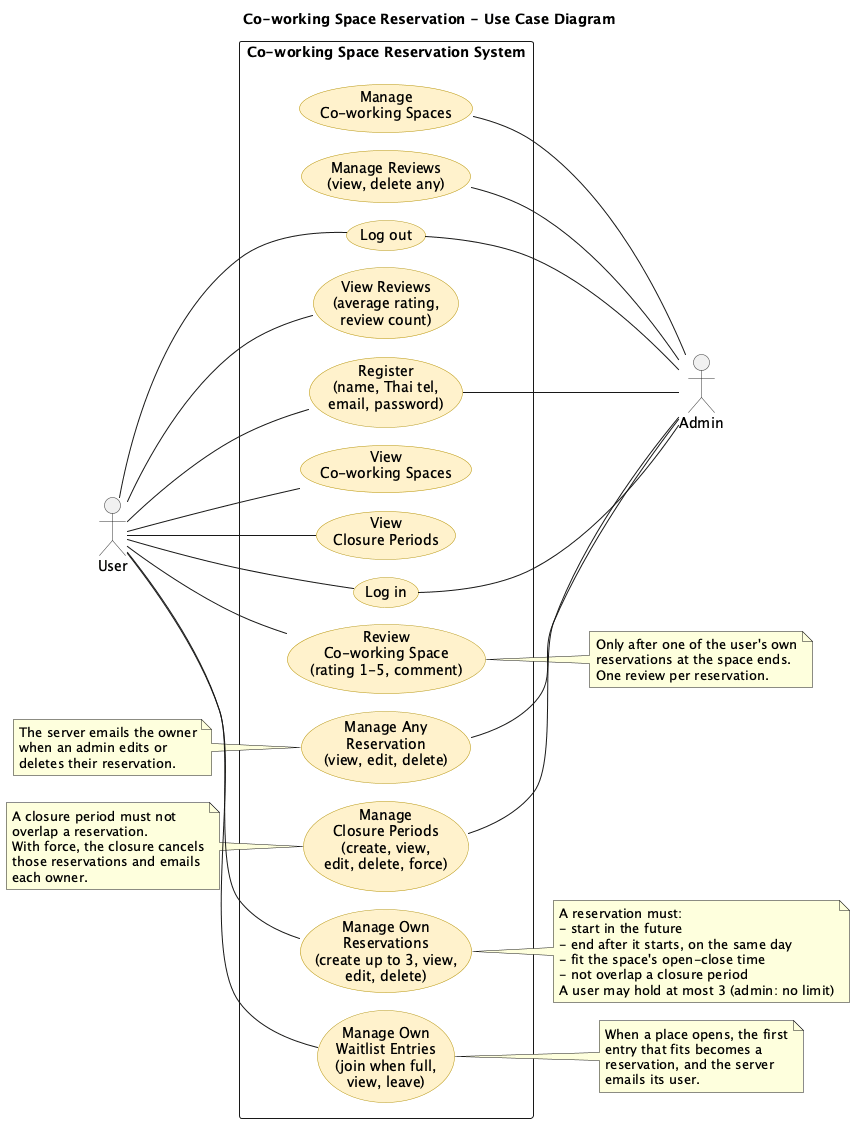

The diagram above was rendered by PlantUML. Its source (embedded in the PNG):
@startuml
title Co-working Space Reservation - Use Case Diagram
left to right direction
skinparam packageStyle rectangle
skinparam usecase {
  BackgroundColor #FFF2CC
  BorderColor #B7950B
}
skinparam actorBorderColor #333333

actor "User" as user
actor "Admin" as admin

rectangle "Co-working Space Reservation System" {
  usecase "Register\n(name, Thai tel,\nemail, password)" as register
  usecase "Log in" as login
  usecase "Log out" as logout
  usecase "View\nCo-working Spaces" as viewSpaces
  usecase "View\nClosure Periods" as viewClosures
  usecase "View Reviews\n(average rating,\nreview count)" as viewReviews
  usecase "Review\nCo-working Space\n(rating 1-5, comment)" as review
  usecase "Manage Own\nReservations\n(create up to 3, view,\nedit, delete)" as manageOwn
  usecase "Manage Any\nReservation\n(view, edit, delete)" as manageAny
  usecase "Manage\nCo-working Spaces" as manageSpaces
  usecase "Manage\nClosure Periods\n(create, view,\nedit, delete, force)" as manageClosures
  usecase "Manage Reviews\n(view, delete any)" as manageReviews
  usecase "Manage Own\nWaitlist Entries\n(join when full,\nview, leave)" as waitlist
}

user -- register
user -- login
user -- logout
user -- viewSpaces
user -- viewClosures
user -- manageOwn
user -- viewReviews
user -- review
user -- waitlist

register -- admin
login -- admin
logout -- admin
manageAny -- admin
manageSpaces -- admin
manageClosures -- admin
manageReviews -- admin

note right of manageOwn
  A reservation must:
  - start in the future
  - end after it starts, on the same day
  - fit the space's open-close time
  - not overlap a closure period
  A user may hold at most 3 (admin: no limit)
end note

note right of review
  Only after one of the user's own
  reservations at the space ends.
  One review per reservation.
end note

note right of waitlist
  When a place opens, the first
  entry that fits becomes a
  reservation, and the server
  emails its user.
end note

note left of manageAny
  The server emails the owner
  when an admin edits or
  deletes their reservation.
end note

note left of manageClosures
  A closure period must not
  overlap a reservation.
  With force, the closure cancels
  those reservations and emails
  each owner.
end note
@enduml